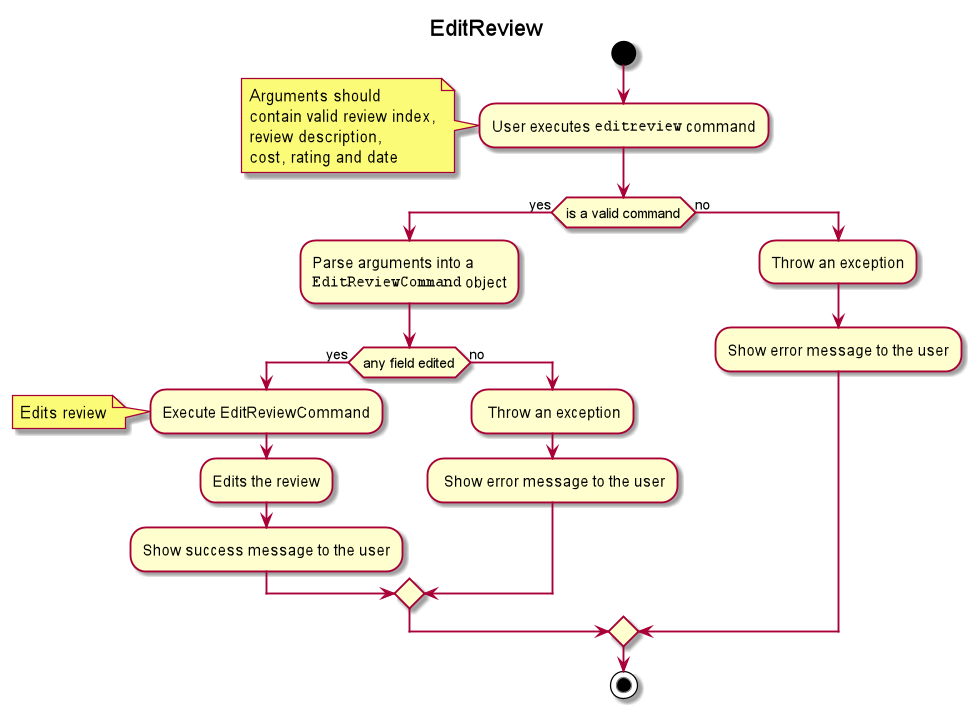

The diagram above was rendered by PlantUML. Its source (embedded in the PNG):
@startuml
title EditReview

start

:User executes ""editreview"" command;
note left
  Arguments should
  contain valid review index,
  review description,
  cost, rating and date
end note

if (is a valid command) then (yes)
    :Parse arguments into a
    ""EditReviewCommand"" object;

    if (any field edited) then (yes)
            :Execute EditReviewCommand;
            note left
                    Edits review
            end note

            :Edits the review;

                :Show success message to the user;
    else (no)
            : Throw an exception;

            : Show error message to the user;
    endif





else (no)
    :Throw an exception;

    :Show error message to the user;
endif

stop

@enduml